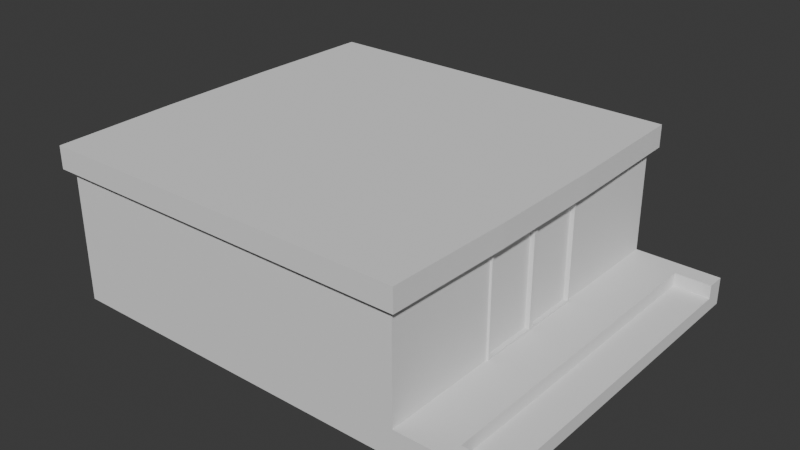 # Source: building_1.blend  (saved by Blender 4.0.36; exported with 4.5.12 LTS)
import bpy
from mathutils import Matrix  # noqa: F401  (used for matrix-valued properties, if any)

bpy.ops.wm.read_factory_settings(use_empty=True)
scene = bpy.context.scene
scene.name = 'Scene'

# ---- collections
col_collection = bpy.data.collections.new('Collection'); scene.collection.children.link(col_collection)

# ---- world
world_world = bpy.data.worlds.new('World'); scene.world = world_world
world_world.use_nodes = True; world_world.node_tree.nodes.clear()
_N = world_world.node_tree.nodes; _L = world_world.node_tree.links
n0 = _N.new('ShaderNodeOutputWorld'); n0.name = 'World Output'; n0.location = (300, 300)
n1 = _N.new('ShaderNodeBackground'); n1.name = 'Background'; n1.location = (10, 300)
n1.inputs[0].default_value = (0.05088, 0.05088, 0.05088, 1.0)
_L.new(n1.outputs[0], n0.inputs[0])
n0.is_active_output = True
world_world.color = (0.05088, 0.05088, 0.05088)
world_world.use_sun_shadow = False
world_world.sun_shadow_jitter_overblur = 0.0

# ---- meshes
me_cube_002 = bpy.data.meshes.new('Cube.002')
me_cube_002.from_pydata([(-50.0, -50.0, -1.0), (-50.0, 50.0, -1.0), (-52.12, 52.12, 41.74), (52.12, 52.12, 41.74), (52.12, -52.12, 41.74), (-52.12, -52.12, 41.74), (-53.0, -17.58, 41.74), (-53.0, 15.75, 41.74), (53.0, 15.75, 41.74), (47.47, 49.3, 15.79), (50.0, -50.0, 6.502), (-47.22, 49.3, 15.79), (50.0, -17.58, 6.502), (50.0, 15.75, 6.502), (47.35, 50.0, 32.9), (-50.0, 15.75, 35.56), (50.0, -17.58, 35.56), (50.0, 15.75, 35.56), (50.0, -50.0, 35.56), (-50.0, -50.0, 35.56), (-47.35, 50.0, 32.9), (52.12, 52.12, 35.56), (-53.0, 15.75, 35.56), (-53.0, -17.58, 35.56), (53.0, -17.58, 35.56), (53.0, 15.75, 35.56), (52.12, -52.12, 35.56), (-52.12, -52.12, 35.56), (-52.12, 52.12, 35.56), (63.79, -17.58, 2.79), (63.79, -17.58, 6.502), (63.79, 15.75, 2.79), (63.79, 15.75, 6.502), (63.79, -45.14, 6.502), (63.79, -45.14, 2.79), (63.79, 44.86, 6.502), (63.79, 44.86, 2.79), (73.79, 50.0, -1.0), (73.79, -50.0, -1.0), (73.79, 50.0, 6.502), (73.79, -45.14, 6.502), (73.79, -50.0, 6.502), (73.79, 44.86, 2.79), (73.79, -45.14, 2.79), (73.79, 44.86, 6.502), (63.79, -17.58, 2.79), (63.79, -17.58, 6.502), (63.79, 15.75, 2.79), (63.79, 15.75, 6.502), (63.79, 44.86, 6.502), (63.79, 44.86, 2.79), (63.79, -45.14, 6.502), (63.79, -45.14, 2.79), (53.0, -17.58, 41.74), (50.0, -0.9174, 6.502), (50.0, -0.9174, 35.56), (-50.0, -0.9174, 35.56), (53.0, -0.9174, 35.56), (-53.0, -0.9174, 35.56), (63.79, -0.9174, 6.502), (63.79, -0.9174, 2.79), (63.79, -0.9174, 6.502), (63.79, -0.9174, 2.79), (50.0, 15.18, 34.99), (50.0, -0.3475, 34.99), (50.0, -1.487, 34.99), (50.0, -17.01, 34.99), (49.4, -1.487, 7.072), (49.4, -17.01, 7.072), (49.4, -17.01, 34.99), (49.4, -1.487, 34.99), (49.4, 15.18, 7.072), (49.4, -0.3475, 7.072), (49.4, -0.3475, 34.99), (49.4, 15.18, 34.99), (50.6, -0.9174, 6.502), (50.6, -17.58, 6.502), (50.6, -17.58, 35.56), (50.6, 15.75, 6.502), (50.6, 15.75, 35.56), (50.6, -0.9174, 35.56), (50.6, 15.18, 7.072), (50.6, -0.3475, 7.072), (50.6, -0.3475, 34.99), (50.6, 15.18, 34.99), (50.6, -1.487, 7.072), (50.6, -17.01, 7.072), (50.6, -17.01, 34.99), (50.6, -1.487, 34.99), (-50.0, 50.0, 35.56), (-50.0, 50.0, 6.502), (50.0, 50.0, 6.502), (50.0, 50.0, 35.56), (-47.35, 50.0, 32.9), (-47.22, 49.3, 15.79), (47.47, 49.3, 15.79), (47.35, 50.0, 32.9), (0.1695, 49.3, 15.79), (0.04187, 50.0, 32.9), (0.1695, 49.3, 15.79), (0.04187, 50.0, 32.9), (-1.166, 49.35, 17.12), (-45.9, 49.35, 17.12), (-46.01, 49.95, 31.58), (-1.274, 49.95, 31.58), (46.14, 49.35, 17.12), (1.485, 49.35, 17.12), (1.377, 49.95, 31.58), (46.03, 49.95, 31.58), (1.485, 47.35, 17.2), (46.14, 47.35, 17.2), (46.03, 47.95, 31.66), (1.377, 47.95, 31.66), (1.485, 49.35, 17.12), (46.14, 49.35, 17.12), (46.03, 49.95, 31.58), (1.377, 49.95, 31.58), (1.485, 47.85, 17.18), (46.14, 47.85, 17.18), (46.03, 48.45, 31.64), (1.377, 48.45, 31.64), (-45.9, 47.85, 17.18), (-1.166, 47.85, 17.18), (-1.274, 48.45, 31.64), (-46.01, 48.45, 31.64)], [], [(4, 53, 8, 3, 2, 7, 6, 5), (16, 55, 57, 24, 26, 27, 23, 58, 56, 19, 18), (55, 17, 25, 57), (17, 92, 21, 25), (67, 85, 88, 65, 70), (25, 21, 3, 8, 53, 4, 26, 24, 57), (27, 26, 4, 5), (66, 87, 86, 68, 69), (82, 72, 73, 64, 83), (81, 71, 72, 82), (10, 12, 16, 18), (98, 14, 96, 100), (13, 91, 92, 17), (67, 68, 86, 85), (29, 34, 43, 42, 36, 31, 60), (35, 32, 48, 49), (34, 29, 45, 52), (1, 37, 38, 0), (35, 36, 42, 44), (34, 33, 40, 43), (36, 35, 49, 50), (37, 39, 44, 42, 43, 40, 41, 38), (14, 98, 20, 89, 92), (59, 30, 46, 61), (33, 34, 52, 51), (60, 31, 47, 62), (31, 36, 50, 47), (30, 33, 51, 46), (29, 60, 62, 45), (32, 59, 61, 48), (47, 50, 49, 48, 61, 46, 51, 52, 45, 62), (12, 10, 41, 40, 33, 30, 59, 32, 35, 44, 39, 91, 13, 54), (15, 56, 58, 22), (10, 18, 19, 0, 38, 41), (65, 66, 69, 70), (81, 84, 63, 74, 71), (17, 55, 80, 79), (54, 13, 78, 75), (13, 17, 79, 78), (16, 12, 76, 77), (66, 65, 88, 87), (68, 67, 70, 69), (72, 71, 74, 73), (63, 64, 73, 74), (96, 95, 99, 106, 105, 108, 107, 100), (79, 80, 83, 84), (80, 77, 87, 88), (12, 54, 75, 76), (55, 16, 77, 80), (64, 63, 84, 83), (20, 11, 90, 89), (99, 94, 102, 101, 104, 103, 93, 100, 107, 106), (9, 14, 92, 91), (2, 3, 21, 28), (102, 103, 124, 121), (97, 11, 94, 99), (14, 9, 95, 96), (11, 20, 93, 94), (9, 97, 99, 95), (106, 107, 112, 109), (20, 98, 100, 93), (19, 56, 15, 89, 90, 1, 0), (94, 93, 103, 102), (6, 7, 2, 28, 22, 58, 23, 27, 5), (77, 76, 75, 78, 79, 84, 81, 82, 83, 80, 88, 85, 86, 87), (92, 89, 15, 22, 28, 21), (112, 111, 115, 116), (105, 106, 109, 110), (107, 108, 111, 112), (108, 105, 110, 111), (113, 116, 120, 117), (111, 110, 114, 115), (109, 112, 116, 113), (110, 109, 113, 114), (118, 117, 120, 119), (114, 113, 117, 118), (116, 115, 119, 120), (115, 114, 118, 119), (122, 121, 124, 123), (101, 102, 121, 122), (103, 104, 123, 124), (104, 101, 122, 123), (11, 97, 9, 91, 39, 37, 1, 90)])
_uv = me_cube_002.uv_layers.new(name='UVMap')
_uv.uv.foreach_set('vector', [0.375, 0.75, 0.375, 0.669, 0.375, 0.5856, 0.375, 0.5, 0.125, 0.5, 0.125, 0.5856, 0.125, 0.669, 0.125, 0.75, 0.375, 0.669, 0.375, 0.6273, 0.375, 0.6273, 0.375, 0.669, 0.375, 0.75, 0.125, 0.75, 0.125, 0.669, 0.125, 0.6273, 0.125, 0.6273, 0.125, 0.75, 0.375, 0.75, 0.375, 0.6273, 0.375, 0.5856, 0.375, 0.5856, 0.375, 0.6273, 0.375, 0.5856, 0.375, 0.5, 0.375, 0.5, 0.375, 0.5856, 0.375, 0.6287, 0.375, 0.6287, 0.375, 0.6287, 0.375, 0.6287, 0.375, 0.6287, 0.375, 0.5856, 0.375, 0.5, 0.375, 0.5, 0.375, 0.5856, 0.375, 0.669, 0.375, 0.75, 0.375, 0.75, 0.375, 0.669, 0.375, 0.6273, 0.125, 0.75, 0.375, 0.75, 0.375, 0.75, 0.125, 0.75, 0.375, 0.6675, 0.375, 0.6675, 0.375, 0.6675, 0.375, 0.6675, 0.375, 0.6675, 0.375, 0.6259, 0.375, 0.6259, 0.375, 0.6259, 0.375, 0.6259, 0.375, 0.6259, 0.375, 0.5871, 0.375, 0.5871, 0.375, 0.6259, 0.375, 0.6259, 0.375, 0.75, 0.375, 0.669, 0.375, 0.669, 0.375, 0.75, 0.2501, 0.5, 0.3684, 0.5, 0.3684, 0.5, 0.2501, 0.5, 0.375, 0.5856, 0.375, 0.5, 0.375, 0.5, 0.375, 0.5856, 0.375, 0.6287, 0.375, 0.6675, 0.375, 0.6675, 0.375, 0.6287, 0.375, 0.669, 0.375, 0.7378, 0.375, 0.7378, 0.375, 0.5128, 0.375, 0.5128, 0.375, 0.5856, 0.375, 0.6273, 0.375, 0.5128, 0.375, 0.5856, 0.375, 0.5856, 0.375, 0.5128, 0.375, 0.7378, 0.375, 0.669, 0.375, 0.669, 0.375, 0.7378, 0.125, 0.5, 0.375, 0.5, 0.375, 0.75, 0.125, 0.75, 0.375, 0.5128, 0.375, 0.5128, 0.375, 0.5128, 0.375, 0.5128, 0.375, 0.7378, 0.375, 0.7378, 0.375, 0.7378, 0.375, 0.7378, 0.375, 0.5128, 0.375, 0.5128, 0.375, 0.5128, 0.375, 0.5128, 0.375, 0.5, 0.375, 0.5, 0.375, 0.5128, 0.375, 0.5128, 0.375, 0.7378, 0.375, 0.7378, 0.375, 0.75, 0.375, 0.75, 0.3684, 0.5, 0.2501, 0.5, 0.1316, 0.5, 0.125, 0.5, 0.375, 0.5, 0.375, 0.6273, 0.375, 0.669, 0.375, 0.669, 0.375, 0.6273, 0.375, 0.7378, 0.375, 0.7378, 0.375, 0.7378, 0.375, 0.7378, 0.375, 0.6273, 0.375, 0.5856, 0.375, 0.5856, 0.375, 0.6273, 0.375, 0.5856, 0.375, 0.5128, 0.375, 0.5128, 0.375, 0.5856, 0.375, 0.669, 0.375, 0.7378, 0.375, 0.7378, 0.375, 0.669, 0.375, 0.669, 0.375, 0.6273, 0.375, 0.6273, 0.375, 0.669, 0.375, 0.5856, 0.375, 0.6273, 0.375, 0.6273, 0.375, 0.5856, 0.375, 0.5856, 0.375, 0.5128, 0.375, 0.5128, 0.375, 0.5856, 0.375, 0.6273, 0.375, 0.669, 0.375, 0.7378, 0.375, 0.7378, 0.375, 0.669, 0.375, 0.6273, 0.375, 0.669, 0.375, 0.75, 0.375, 0.75, 0.375, 0.7378, 0.375, 0.7378, 0.375, 0.669, 0.375, 0.6273, 0.375, 0.5856, 0.375, 0.5128, 0.375, 0.5128, 0.375, 0.5, 0.375, 0.5, 0.375, 0.5856, 0.375, 0.6273, 0.125, 0.5856, 0.125, 0.6273, 0.125, 0.6273, 0.125, 0.5856, 0.375, 0.75, 0.375, 0.75, 0.125, 0.75, 0.125, 0.75, 0.375, 0.75, 0.375, 0.75, 0.375, 0.6287, 0.375, 0.6675, 0.375, 0.6675, 0.375, 0.6287, 0.375, 0.5871, 0.375, 0.5871, 0.375, 0.5871, 0.375, 0.5871, 0.375, 0.5871, 0.375, 0.5856, 0.375, 0.6273, 0.375, 0.6273, 0.375, 0.5856, 0.375, 0.6273, 0.375, 0.5856, 0.375, 0.5856, 0.375, 0.6273, 0.375, 0.5856, 0.375, 0.5856, 0.375, 0.5856, 0.375, 0.5856, 0.375, 0.669, 0.375, 0.669, 0.375, 0.669, 0.375, 0.669, 0.375, 0.6675, 0.375, 0.6287, 0.375, 0.6287, 0.375, 0.6675, 0.375, 0.6675, 0.375, 0.6287, 0.375, 0.6287, 0.375, 0.6675, 0.375, 0.6259, 0.375, 0.5871, 0.375, 0.5871, 0.375, 0.6259, 0.375, 0.5871, 0.375, 0.6259, 0.375, 0.6259, 0.375, 0.5871, 0.3684, 0.5, 0.3684, 0.5, 0.2501, 0.5, 0.2534, 0.5, 0.365, 0.5, 0.365, 0.5, 0.2534, 0.5, 0.2501, 0.5, 0.375, 0.5856, 0.375, 0.6273, 0.375, 0.6259, 0.375, 0.5871, 0.375, 0.6273, 0.375, 0.669, 0.375, 0.6675, 0.375, 0.6287, 0.375, 0.669, 0.375, 0.6273, 0.375, 0.6273, 0.375, 0.669, 0.375, 0.6273, 0.375, 0.669, 0.375, 0.669, 0.375, 0.6273, 0.375, 0.6259, 0.375, 0.5871, 0.375, 0.5871, 0.375, 0.6259, 0.1316, 0.5, 0.1316, 0.5, 0.125, 0.5, 0.125, 0.5, 0.2501, 0.5, 0.1316, 0.5, 0.135, 0.5, 0.2468, 0.5, 0.2468, 0.5, 0.135, 0.5, 0.1316, 0.5, 0.2501, 0.5, 0.2534, 0.5, 0.2534, 0.5, 0.3684, 0.5, 0.3684, 0.5, 0.375, 0.5, 0.375, 0.5, 0.125, 0.5, 0.375, 0.5, 0.375, 0.5, 0.125, 0.5, 0.135, 0.5, 0.135, 0.5, 0.135, 0.5, 0.135, 0.5, 0.2501, 0.5, 0.1316, 0.5, 0.1316, 0.5, 0.2501, 0.5, 0.3684, 0.5, 0.3684, 0.5, 0.3684, 0.5, 0.3684, 0.5, 0.1316, 0.5, 0.1316, 0.5, 0.1316, 0.5, 0.1316, 0.5, 0.3684, 0.5, 0.2501, 0.5, 0.2501, 0.5, 0.3684, 0.5, 0.2534, 0.5, 0.2534, 0.5, 0.2534, 0.5, 0.2534, 0.5, 0.1316, 0.5, 0.2501, 0.5, 0.2501, 0.5, 0.1316, 0.5, 0.125, 0.75, 0.125, 0.6273, 0.125, 0.5856, 0.125, 0.5, 0.125, 0.5, 0.125, 0.5, 0.125, 0.75, 0.1316, 0.5, 0.1316, 0.5, 0.135, 0.5, 0.135, 0.5, 0.125, 0.669, 0.125, 0.5856, 0.125, 0.5, 0.125, 0.5, 0.125, 0.5856, 0.125, 0.6273, 0.125, 0.669, 0.125, 0.75, 0.125, 0.75, 0.375, 0.669, 0.375, 0.669, 0.375, 0.6273, 0.375, 0.5856, 0.375, 0.5856, 0.375, 0.5871, 0.375, 0.5871, 0.375, 0.6259, 0.375, 0.6259, 0.375, 0.6273, 0.375, 0.6287, 0.375, 0.6287, 0.375, 0.6675, 0.375, 0.6675, 0.375, 0.5, 0.125, 0.5, 0.125, 0.5856, 0.125, 0.5856, 0.125, 0.5, 0.375, 0.5, 0.2534, 0.5, 0.365, 0.5, 0.365, 0.5, 0.2534, 0.5, 0.365, 0.5, 0.2534, 0.5, 0.2534, 0.5, 0.365, 0.5, 0.2534, 0.5, 0.365, 0.5, 0.365, 0.5, 0.2534, 0.5, 0.365, 0.5, 0.365, 0.5, 0.365, 0.5, 0.365, 0.5, 0.2534, 0.5, 0.2534, 0.5, 0.2534, 0.5, 0.2534, 0.5, 0.365, 0.5, 0.365, 0.5, 0.365, 0.5, 0.365, 0.5, 0.2534, 0.5, 0.2534, 0.5, 0.2534, 0.5, 0.2534, 0.5, 0.365, 0.5, 0.2534, 0.5, 0.2534, 0.5, 0.365, 0.5, 0.365, 0.5, 0.2534, 0.5, 0.2534, 0.5, 0.365, 0.5, 0.365, 0.5, 0.2534, 0.5, 0.2534, 0.5, 0.365, 0.5, 0.2534, 0.5, 0.365, 0.5, 0.365, 0.5, 0.2534, 0.5, 0.365, 0.5, 0.365, 0.5, 0.365, 0.5, 0.365, 0.5, 0.2468, 0.5, 0.135, 0.5, 0.135, 0.5, 0.2468, 0.5, 0.2468, 0.5, 0.135, 0.5, 0.135, 0.5, 0.2468, 0.5, 0.135, 0.5, 0.2468, 0.5, 0.2468, 0.5, 0.135, 0.5, 0.2468, 0.5, 0.2468, 0.5, 0.2468, 0.5, 0.2468, 0.5, 0.1316, 0.5, 0.2501, 0.5, 0.3684, 0.5, 0.375, 0.5, 0.375, 0.5, 0.375, 0.5, 0.125, 0.5, 0.125, 0.5])
me_cube_002.update()

# ---- objects
ob_floor_001 = bpy.data.objects.new('floor.001', me_cube_002)

# ---- transforms, parenting, visibility, modifiers, constraints
ob_floor_001.location = (11.11, 0.0, 1.0)
_m = ob_floor_001.modifiers.new('Array', 'ARRAY')
_m.count = 1
_m.relative_offset_displace = (0.0, 0.0, 1.0)

# ---- collection membership
col_collection.objects.link(ob_floor_001)

# ---- scene / render settings (as saved in the file)
scene.frame_start = 1; scene.frame_end = 250; scene.frame_set(89)
scene.render.engine = 'BLENDER_EEVEE_NEXT'
scene.cycles.sampling_pattern = 'TABULATED_SOBOL'
bpy.context.view_layer.update()

# ---- added for rendering (the .blend has no active camera and no usable light): camera, sun
cam_auto = bpy.data.cameras.new('AutoCamera')
cam_auto.lens = 50.0
cam_auto.sensor_width = 36.0
cam_auto.clip_end = 2754.1
ob_auto_camera = bpy.data.objects.new('AutoCamera', cam_auto)
scene.collection.objects.link(ob_auto_camera)
ob_auto_camera.location = (178.438, -188.315, 146.912)
ob_auto_camera.rotation_euler = (1.09748, -7.21219e-08, 0.694738)
scene.camera = ob_auto_camera
light_auto_sun = bpy.data.lights.new('AutoSun', 'SUN')
light_auto_sun.energy = 3.0
light_auto_sun.angle = 0.0523599
ob_auto_sun = bpy.data.objects.new('AutoSun', light_auto_sun)
scene.collection.objects.link(ob_auto_sun)
ob_auto_sun.rotation_euler = (0.872665, 0.174533, 0.523599)
bpy.context.view_layer.update()
